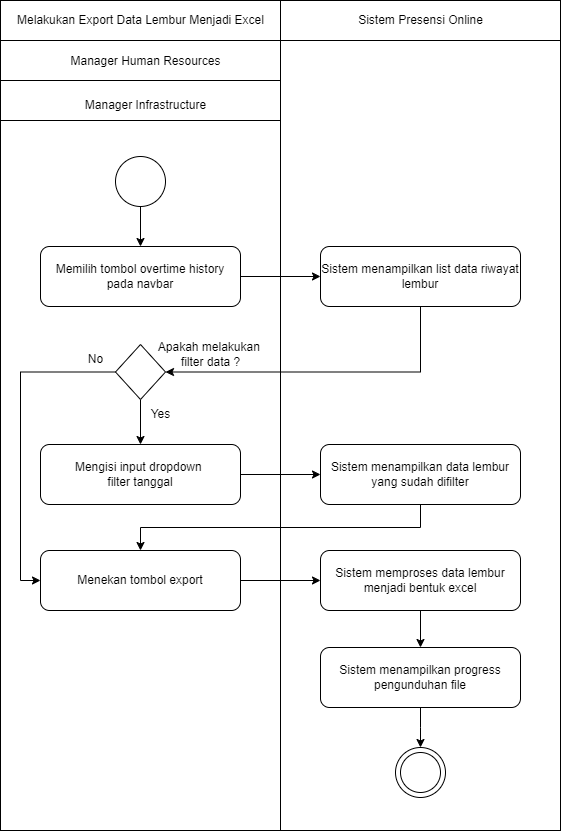

The diagram above was exported from draw.io. Its source (the exported page's mxGraphModel, read from the mxfile embedded in the PNG):
<mxGraphModel dx="1221" dy="759" grid="1" gridSize="10" guides="1" tooltips="1" connect="1" arrows="1" fold="1" page="1" pageScale="1" pageWidth="1169" pageHeight="826" background="none" math="0" shadow="0">
  <root>
    <mxCell id="0" />
    <mxCell id="1" parent="0" />
    <mxCell id="bPhmpd2ObxQ6zMpRkJ2B-48" value="" style="rounded=0;whiteSpace=wrap;html=1;movable=0;resizable=0;rotatable=0;deletable=0;editable=0;locked=1;connectable=0;" parent="1" vertex="1">
      <mxGeometry x="440" y="240" width="560" height="830" as="geometry" />
    </mxCell>
    <mxCell id="LE3OJCc7hh9DtCgQ5Tj0-1" style="edgeStyle=orthogonalEdgeStyle;rounded=0;orthogonalLoop=1;jettySize=auto;html=1;exitX=1;exitY=0.5;exitDx=0;exitDy=0;entryX=0;entryY=0.5;entryDx=0;entryDy=0;" parent="1" source="bPhmpd2ObxQ6zMpRkJ2B-42" target="bPhmpd2ObxQ6zMpRkJ2B-43" edge="1">
      <mxGeometry relative="1" as="geometry" />
    </mxCell>
    <mxCell id="bPhmpd2ObxQ6zMpRkJ2B-42" value="Memilih tombol overtime history pada navbar" style="rounded=1;whiteSpace=wrap;html=1;" parent="1" vertex="1">
      <mxGeometry x="480" y="486" width="200" height="60" as="geometry" />
    </mxCell>
    <mxCell id="9WnLpaGCGjOpdwkFk3RW-12" style="edgeStyle=orthogonalEdgeStyle;rounded=0;orthogonalLoop=1;jettySize=auto;html=1;exitX=0.5;exitY=1;exitDx=0;exitDy=0;entryX=1;entryY=0.5;entryDx=0;entryDy=0;" parent="1" source="bPhmpd2ObxQ6zMpRkJ2B-43" target="9WnLpaGCGjOpdwkFk3RW-1" edge="1">
      <mxGeometry relative="1" as="geometry" />
    </mxCell>
    <mxCell id="bPhmpd2ObxQ6zMpRkJ2B-43" value="Sistem menampilkan list data riwayat lembur" style="rounded=1;whiteSpace=wrap;html=1;" parent="1" vertex="1">
      <mxGeometry x="760" y="486" width="200" height="60" as="geometry" />
    </mxCell>
    <mxCell id="bPhmpd2ObxQ6zMpRkJ2B-80" value="Melakukan Export Data Lembur Menjadi Excel" style="text;html=1;align=center;verticalAlign=middle;resizable=0;points=[];autosize=1;strokeColor=none;fillColor=none;" parent="1" vertex="1">
      <mxGeometry x="445" y="245" width="270" height="30" as="geometry" />
    </mxCell>
    <mxCell id="bPhmpd2ObxQ6zMpRkJ2B-82" value="Sistem Presensi Online" style="text;html=1;align=center;verticalAlign=middle;resizable=0;points=[];autosize=1;strokeColor=none;fillColor=none;" parent="1" vertex="1">
      <mxGeometry x="785" y="245" width="150" height="30" as="geometry" />
    </mxCell>
    <mxCell id="bPhmpd2ObxQ6zMpRkJ2B-84" value="" style="endArrow=none;html=1;rounded=0;" parent="1" edge="1">
      <mxGeometry width="50" height="50" relative="1" as="geometry">
        <mxPoint x="440" y="280" as="sourcePoint" />
        <mxPoint x="1000" y="280" as="targetPoint" />
      </mxGeometry>
    </mxCell>
    <mxCell id="bPhmpd2ObxQ6zMpRkJ2B-85" value="" style="endArrow=none;html=1;rounded=0;" parent="1" edge="1">
      <mxGeometry width="50" height="50" relative="1" as="geometry">
        <mxPoint x="440" y="320" as="sourcePoint" />
        <mxPoint x="720" y="320" as="targetPoint" />
      </mxGeometry>
    </mxCell>
    <mxCell id="taoI9tarHKdUE-kvl5ud-4" style="edgeStyle=orthogonalEdgeStyle;rounded=0;orthogonalLoop=1;jettySize=auto;html=1;exitX=0.5;exitY=1;exitDx=0;exitDy=0;entryX=0.5;entryY=0;entryDx=0;entryDy=0;" parent="1" source="bPhmpd2ObxQ6zMpRkJ2B-88" target="bPhmpd2ObxQ6zMpRkJ2B-42" edge="1">
      <mxGeometry relative="1" as="geometry">
        <mxPoint x="832.5" y="421" as="targetPoint" />
      </mxGeometry>
    </mxCell>
    <mxCell id="bPhmpd2ObxQ6zMpRkJ2B-88" value="" style="ellipse;whiteSpace=wrap;html=1;aspect=fixed;" parent="1" vertex="1">
      <mxGeometry x="555" y="396" width="50" height="50" as="geometry" />
    </mxCell>
    <mxCell id="taoI9tarHKdUE-kvl5ud-6" value="" style="group" parent="1" vertex="1" connectable="0">
      <mxGeometry x="835" y="987" width="50" height="50" as="geometry" />
    </mxCell>
    <mxCell id="bPhmpd2ObxQ6zMpRkJ2B-93" value="" style="ellipse;whiteSpace=wrap;html=1;aspect=fixed;" parent="taoI9tarHKdUE-kvl5ud-6" vertex="1">
      <mxGeometry width="50" height="50" as="geometry" />
    </mxCell>
    <mxCell id="bPhmpd2ObxQ6zMpRkJ2B-94" value="" style="ellipse;whiteSpace=wrap;html=1;aspect=fixed;" parent="taoI9tarHKdUE-kvl5ud-6" vertex="1">
      <mxGeometry x="5" y="5" width="40" height="40" as="geometry" />
    </mxCell>
    <mxCell id="9WnLpaGCGjOpdwkFk3RW-14" style="edgeStyle=orthogonalEdgeStyle;rounded=0;orthogonalLoop=1;jettySize=auto;html=1;exitX=1;exitY=0.5;exitDx=0;exitDy=0;entryX=0;entryY=0.5;entryDx=0;entryDy=0;" parent="1" source="-uwiNGIZaLcpSf68Rv4D-1" target="9WnLpaGCGjOpdwkFk3RW-4" edge="1">
      <mxGeometry relative="1" as="geometry" />
    </mxCell>
    <mxCell id="-uwiNGIZaLcpSf68Rv4D-1" value="Mengisi input dropdown&amp;nbsp;&lt;div&gt;filter tanggal&lt;/div&gt;" style="rounded=1;whiteSpace=wrap;html=1;" parent="1" vertex="1">
      <mxGeometry x="480" y="684" width="200" height="60" as="geometry" />
    </mxCell>
    <mxCell id="-uwiNGIZaLcpSf68Rv4D-26" value="" style="endArrow=none;html=1;rounded=0;" parent="1" edge="1">
      <mxGeometry width="50" height="50" relative="1" as="geometry">
        <mxPoint x="720" y="1070" as="sourcePoint" />
        <mxPoint x="720" y="240" as="targetPoint" />
      </mxGeometry>
    </mxCell>
    <mxCell id="y1v2yBxsI080pvfEghnm-1" value="" style="edgeStyle=orthogonalEdgeStyle;rounded=0;orthogonalLoop=1;jettySize=auto;html=1;" parent="1" edge="1">
      <mxGeometry relative="1" as="geometry">
        <mxPoint x="860" y="654" as="sourcePoint" />
        <mxPoint x="860" y="654" as="targetPoint" />
      </mxGeometry>
    </mxCell>
    <mxCell id="9WnLpaGCGjOpdwkFk3RW-13" style="edgeStyle=orthogonalEdgeStyle;rounded=0;orthogonalLoop=1;jettySize=auto;html=1;exitX=0.5;exitY=1;exitDx=0;exitDy=0;entryX=0.5;entryY=0;entryDx=0;entryDy=0;" parent="1" source="9WnLpaGCGjOpdwkFk3RW-1" target="-uwiNGIZaLcpSf68Rv4D-1" edge="1">
      <mxGeometry relative="1" as="geometry" />
    </mxCell>
    <mxCell id="9WnLpaGCGjOpdwkFk3RW-16" style="edgeStyle=orthogonalEdgeStyle;rounded=0;orthogonalLoop=1;jettySize=auto;html=1;exitX=0;exitY=0.5;exitDx=0;exitDy=0;entryX=0;entryY=0.5;entryDx=0;entryDy=0;" parent="1" source="9WnLpaGCGjOpdwkFk3RW-1" target="9WnLpaGCGjOpdwkFk3RW-15" edge="1">
      <mxGeometry relative="1" as="geometry">
        <Array as="points">
          <mxPoint x="460" y="612" />
          <mxPoint x="460" y="820" />
        </Array>
      </mxGeometry>
    </mxCell>
    <mxCell id="9WnLpaGCGjOpdwkFk3RW-1" value="" style="rhombus;whiteSpace=wrap;html=1;" parent="1" vertex="1">
      <mxGeometry x="555" y="584" width="50" height="55" as="geometry" />
    </mxCell>
    <mxCell id="9WnLpaGCGjOpdwkFk3RW-2" value="Apakah melakukan&amp;nbsp;&lt;div&gt;filter data ?&lt;/div&gt;" style="text;html=1;align=center;verticalAlign=middle;resizable=0;points=[];autosize=1;strokeColor=none;fillColor=none;" parent="1" vertex="1">
      <mxGeometry x="585" y="574" width="130" height="40" as="geometry" />
    </mxCell>
    <mxCell id="9WnLpaGCGjOpdwkFk3RW-18" style="edgeStyle=orthogonalEdgeStyle;rounded=0;orthogonalLoop=1;jettySize=auto;html=1;exitX=0.5;exitY=1;exitDx=0;exitDy=0;entryX=0.5;entryY=0;entryDx=0;entryDy=0;" parent="1" source="9WnLpaGCGjOpdwkFk3RW-4" target="9WnLpaGCGjOpdwkFk3RW-15" edge="1">
      <mxGeometry relative="1" as="geometry" />
    </mxCell>
    <mxCell id="9WnLpaGCGjOpdwkFk3RW-4" value="Sistem menampilkan data lembur yang sudah difilter" style="rounded=1;whiteSpace=wrap;html=1;" parent="1" vertex="1">
      <mxGeometry x="760" y="684" width="200" height="60" as="geometry" />
    </mxCell>
    <mxCell id="9WnLpaGCGjOpdwkFk3RW-10" value="Yes" style="text;html=1;align=center;verticalAlign=middle;resizable=0;points=[];autosize=1;strokeColor=none;fillColor=none;" parent="1" vertex="1">
      <mxGeometry x="580" y="639" width="40" height="30" as="geometry" />
    </mxCell>
    <mxCell id="9WnLpaGCGjOpdwkFk3RW-20" style="edgeStyle=orthogonalEdgeStyle;rounded=0;orthogonalLoop=1;jettySize=auto;html=1;exitX=1;exitY=0.5;exitDx=0;exitDy=0;entryX=0;entryY=0.5;entryDx=0;entryDy=0;" parent="1" source="9WnLpaGCGjOpdwkFk3RW-15" target="9WnLpaGCGjOpdwkFk3RW-19" edge="1">
      <mxGeometry relative="1" as="geometry" />
    </mxCell>
    <mxCell id="9WnLpaGCGjOpdwkFk3RW-15" value="Menekan tombol export" style="rounded=1;whiteSpace=wrap;html=1;" parent="1" vertex="1">
      <mxGeometry x="480" y="790" width="200" height="60" as="geometry" />
    </mxCell>
    <mxCell id="9WnLpaGCGjOpdwkFk3RW-17" value="No" style="text;html=1;align=center;verticalAlign=middle;resizable=0;points=[];autosize=1;strokeColor=none;fillColor=none;" parent="1" vertex="1">
      <mxGeometry x="515" y="584" width="40" height="30" as="geometry" />
    </mxCell>
    <mxCell id="H1zLaMw0MVHzHyfz-AAF-6" style="edgeStyle=orthogonalEdgeStyle;rounded=0;orthogonalLoop=1;jettySize=auto;html=1;exitX=0.5;exitY=1;exitDx=0;exitDy=0;entryX=0.5;entryY=0;entryDx=0;entryDy=0;" parent="1" source="9WnLpaGCGjOpdwkFk3RW-19" edge="1">
      <mxGeometry relative="1" as="geometry">
        <mxPoint x="860" y="887" as="targetPoint" />
      </mxGeometry>
    </mxCell>
    <mxCell id="9WnLpaGCGjOpdwkFk3RW-19" value="Sistem memproses data lembur menjadi bentuk excel" style="rounded=1;whiteSpace=wrap;html=1;" parent="1" vertex="1">
      <mxGeometry x="760" y="790" width="200" height="60" as="geometry" />
    </mxCell>
    <mxCell id="sFZEJWgpDS5pE3vWJfCY-6" value="" style="endArrow=none;html=1;rounded=0;" parent="1" edge="1">
      <mxGeometry width="50" height="50" relative="1" as="geometry">
        <mxPoint x="440" y="320" as="sourcePoint" />
        <mxPoint x="720" y="320" as="targetPoint" />
      </mxGeometry>
    </mxCell>
    <mxCell id="sFZEJWgpDS5pE3vWJfCY-10" value="Manager Human Resources" style="text;html=1;align=center;verticalAlign=middle;resizable=0;points=[];autosize=1;strokeColor=none;fillColor=none;" parent="1" vertex="1">
      <mxGeometry x="500" y="286" width="170" height="30" as="geometry" />
    </mxCell>
    <mxCell id="H1zLaMw0MVHzHyfz-AAF-14" style="edgeStyle=orthogonalEdgeStyle;rounded=0;orthogonalLoop=1;jettySize=auto;html=1;exitX=0.5;exitY=1;exitDx=0;exitDy=0;" parent="1" source="H1zLaMw0MVHzHyfz-AAF-7" edge="1">
      <mxGeometry relative="1" as="geometry">
        <mxPoint x="860" y="987" as="targetPoint" />
      </mxGeometry>
    </mxCell>
    <mxCell id="H1zLaMw0MVHzHyfz-AAF-7" value="Sistem menampilkan progress pengunduhan file" style="rounded=1;whiteSpace=wrap;html=1;" parent="1" vertex="1">
      <mxGeometry x="760" y="887" width="200" height="60" as="geometry" />
    </mxCell>
    <mxCell id="WFpVBVvTHgi-dhR3hDUR-1" value="" style="endArrow=none;html=1;rounded=0;" parent="1" edge="1">
      <mxGeometry width="50" height="50" relative="1" as="geometry">
        <mxPoint x="440" y="360" as="sourcePoint" />
        <mxPoint x="720" y="360" as="targetPoint" />
      </mxGeometry>
    </mxCell>
    <mxCell id="WFpVBVvTHgi-dhR3hDUR-2" value="Manager Infrastructure" style="text;html=1;align=center;verticalAlign=middle;resizable=0;points=[];autosize=1;strokeColor=none;fillColor=none;" parent="1" vertex="1">
      <mxGeometry x="515" y="330" width="140" height="30" as="geometry" />
    </mxCell>
  </root>
</mxGraphModel>